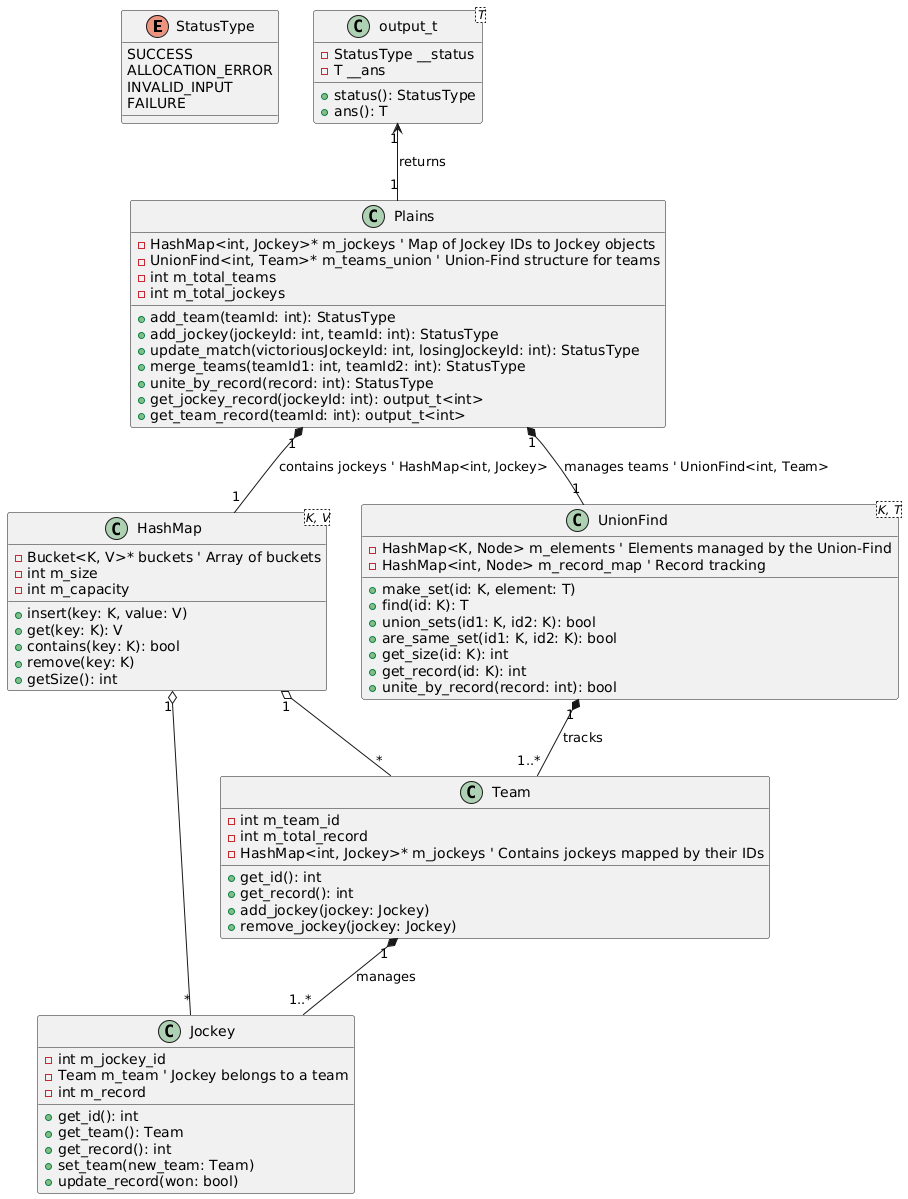

The diagram above was rendered by PlantUML. Its source (embedded in the PNG):
@startuml
' Enumeration for status types
enum StatusType {
    SUCCESS
    ALLOCATION_ERROR
    INVALID_INPUT
    FAILURE
}

' Generic output class
class output_t<T> {
    - StatusType __status
    - T __ans
    + status(): StatusType
    + ans(): T
}

' Represents a team
class Team {
    - int m_team_id
    - int m_total_record
    - HashMap<int, Jockey>* m_jockeys ' Contains jockeys mapped by their IDs
    + get_id(): int
    + get_record(): int
    + add_jockey(jockey: Jockey)
    + remove_jockey(jockey: Jockey)
}

' Represents a jockey
class Jockey {
    - int m_jockey_id
    - Team m_team ' Jockey belongs to a team
    - int m_record
    + get_id(): int
    + get_team(): Team
    + get_record(): int
    + set_team(new_team: Team)
    + update_record(won: bool)
}

' Main Plains class
class Plains {
    - HashMap<int, Jockey>* m_jockeys ' Map of Jockey IDs to Jockey objects
    - UnionFind<int, Team>* m_teams_union ' Union-Find structure for teams
    - int m_total_teams
    - int m_total_jockeys
    + add_team(teamId: int): StatusType
    + add_jockey(jockeyId: int, teamId: int): StatusType
    + update_match(victoriousJockeyId: int, losingJockeyId: int): StatusType
    + merge_teams(teamId1: int, teamId2: int): StatusType
    + unite_by_record(record: int): StatusType
    + get_jockey_record(jockeyId: int): output_t<int>
    + get_team_record(teamId: int): output_t<int>
}

' Generic HashMap class
class HashMap<K, V> {
    - Bucket<K, V>* buckets ' Array of buckets
    - int m_size
    - int m_capacity
    + insert(key: K, value: V)
    + get(key: K): V
    + contains(key: K): bool
    + remove(key: K)
    + getSize(): int
}

' Generic Union-Find class
class UnionFind<K, T> {
    - HashMap<K, Node> m_elements ' Elements managed by the Union-Find
    - HashMap<int, Node> m_record_map ' Record tracking
    + make_set(id: K, element: T)
    + find(id: K): T
    + union_sets(id1: K, id2: K): bool
    + are_same_set(id1: K, id2: K): bool
    + get_size(id: K): int
    + get_record(id: K): int
    + unite_by_record(record: int): bool
}

' Relationships between classes
Team "1" *-- "1..*" Jockey : manages
Plains "1" *-- "1" HashMap : contains jockeys ' HashMap<int, Jockey>
Plains "1" *-- "1" UnionFind : manages teams ' UnionFind<int, Team>
UnionFind "1" *-- "1..*" Team : tracks
HashMap "1" o-- "*" Jockey
HashMap "1" o-- "*" Team
output_t "1" <-- "1" Plains : returns
@enduml